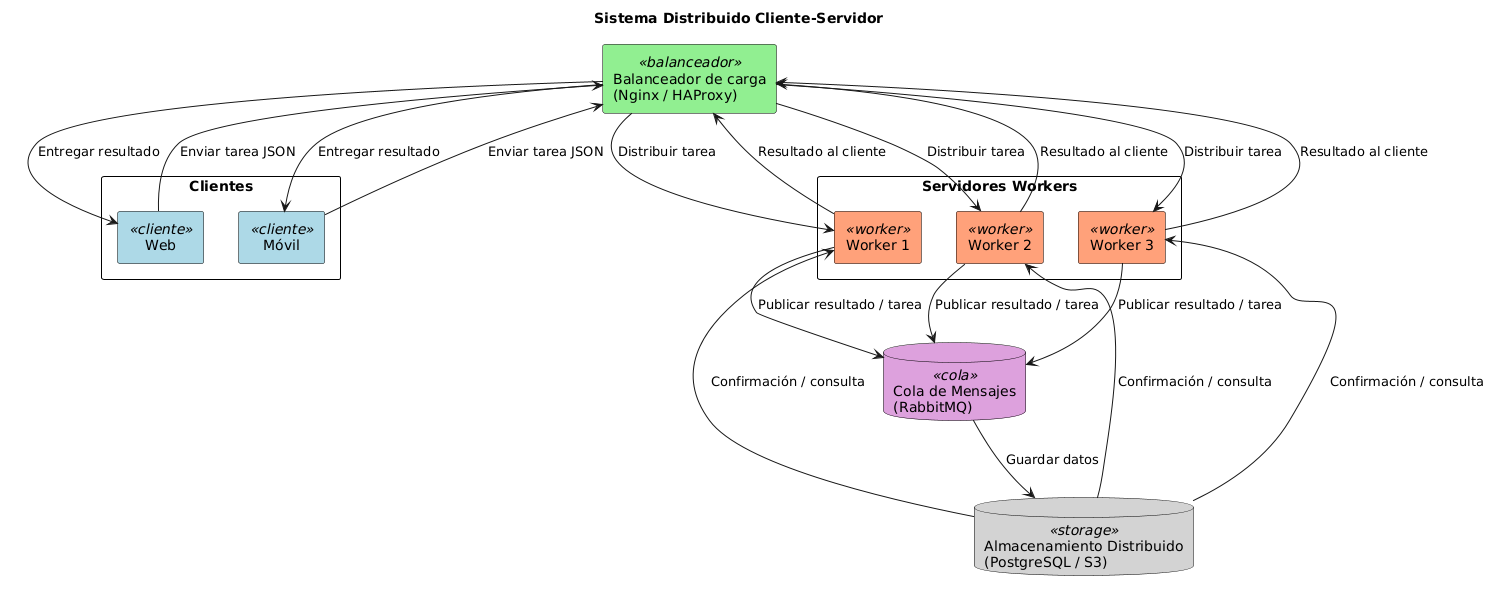

The diagram above was rendered by PlantUML. Its source (embedded in the PNG):
@startuml
title Sistema Distribuido Cliente-Servidor

skinparam packageStyle rectangle
skinparam rectangle {
  BackgroundColor<<cliente>> LightBlue
  BorderColor Black
}
skinparam rectangle {
  BackgroundColor<<balanceador>> LightGreen
  BorderColor Black
}
skinparam rectangle {
  BackgroundColor<<worker>> LightSalmon
  BorderColor Black
}
skinparam database {
  BackgroundColor<<cola>> Plum
  BorderColor Black
}
skinparam database {
  BackgroundColor<<storage>> LightGray
  BorderColor Black
}

' Clientes
package "Clientes" {
    rectangle "Web" <<cliente>> 
    rectangle "Móvil" <<cliente>>
}

' Balanceador de carga
rectangle "Balanceador de carga\n(Nginx / HAProxy)" <<balanceador>> as LB

' Servidores Workers
package "Servidores Workers" {
    rectangle "Worker 1" <<worker>> as W1
    rectangle "Worker 2" <<worker>> as W2
    rectangle "Worker 3" <<worker>> as W3
}

' Cola de mensajes
database "Cola de Mensajes\n(RabbitMQ)" <<cola>> as MQ

' Almacenamiento distribuido
database "Almacenamiento Distribuido\n(PostgreSQL / S3)" <<storage>> as Storage

' Flujo de tareas
[Web] --> LB : Enviar tarea JSON
[Móvil] --> LB : Enviar tarea JSON
LB --> W1 : Distribuir tarea
LB --> W2 : Distribuir tarea
LB --> W3 : Distribuir tarea
W1 --> MQ : Publicar resultado / tarea
W2 --> MQ : Publicar resultado / tarea
W3 --> MQ : Publicar resultado / tarea
MQ --> Storage : Guardar datos
Storage --> W1 : Confirmación / consulta
Storage --> W2 : Confirmación / consulta
Storage --> W3 : Confirmación / consulta
W1 --> LB : Resultado al cliente
W2 --> LB : Resultado al cliente
W3 --> LB : Resultado al cliente
LB --> [Web] : Entregar resultado
LB --> [Móvil] : Entregar resultado
@enduml